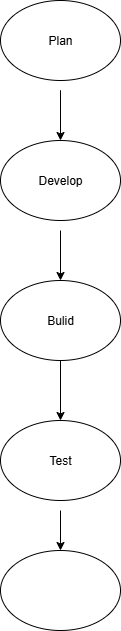

The diagram above was exported from draw.io. Its source (the exported page's mxGraphModel, read from the mxfile embedded in the PNG):
<mxGraphModel dx="1042" dy="1731" grid="1" gridSize="10" guides="1" tooltips="1" connect="1" arrows="1" fold="1" page="1" pageScale="1" pageWidth="827" pageHeight="1169" math="0" shadow="0">
  <root>
    <mxCell id="0" />
    <mxCell id="1" parent="0" />
    <mxCell id="3TrIb0sXZgFISAHQXqGH-1" value="Bulid" style="ellipse;whiteSpace=wrap;html=1;" vertex="1" parent="1">
      <mxGeometry x="340" y="140" width="120" height="80" as="geometry" />
    </mxCell>
    <mxCell id="3TrIb0sXZgFISAHQXqGH-2" value="Develop" style="ellipse;whiteSpace=wrap;html=1;" vertex="1" parent="1">
      <mxGeometry x="340" width="120" height="80" as="geometry" />
    </mxCell>
    <mxCell id="3TrIb0sXZgFISAHQXqGH-4" value="Test" style="ellipse;whiteSpace=wrap;html=1;" vertex="1" parent="1">
      <mxGeometry x="340" y="280" width="120" height="80" as="geometry" />
    </mxCell>
    <mxCell id="3TrIb0sXZgFISAHQXqGH-5" value="" style="ellipse;whiteSpace=wrap;html=1;" vertex="1" parent="1">
      <mxGeometry x="340" y="410" width="120" height="80" as="geometry" />
    </mxCell>
    <mxCell id="3TrIb0sXZgFISAHQXqGH-6" value="" style="endArrow=classic;html=1;rounded=0;entryX=0.5;entryY=0;entryDx=0;entryDy=0;" edge="1" parent="1" target="3TrIb0sXZgFISAHQXqGH-2">
      <mxGeometry width="50" height="50" relative="1" as="geometry">
        <mxPoint x="400" y="-40" as="sourcePoint" />
        <mxPoint x="430" y="60" as="targetPoint" />
        <Array as="points">
          <mxPoint x="400" y="-50" />
        </Array>
      </mxGeometry>
    </mxCell>
    <mxCell id="3TrIb0sXZgFISAHQXqGH-7" value="" style="endArrow=classic;html=1;rounded=0;" edge="1" parent="1" source="3TrIb0sXZgFISAHQXqGH-1">
      <mxGeometry width="50" height="50" relative="1" as="geometry">
        <mxPoint x="300" y="130" as="sourcePoint" />
        <mxPoint x="400" y="280" as="targetPoint" />
        <Array as="points">
          <mxPoint x="400" y="280" />
        </Array>
      </mxGeometry>
    </mxCell>
    <mxCell id="3TrIb0sXZgFISAHQXqGH-8" value="" style="endArrow=classic;html=1;rounded=0;entryX=0.5;entryY=0;entryDx=0;entryDy=0;" edge="1" parent="1" target="3TrIb0sXZgFISAHQXqGH-1">
      <mxGeometry width="50" height="50" relative="1" as="geometry">
        <mxPoint x="400" y="90" as="sourcePoint" />
        <mxPoint x="430" y="60" as="targetPoint" />
      </mxGeometry>
    </mxCell>
    <mxCell id="3TrIb0sXZgFISAHQXqGH-10" value="" style="endArrow=classic;html=1;rounded=0;entryX=0.5;entryY=0;entryDx=0;entryDy=0;" edge="1" parent="1" target="3TrIb0sXZgFISAHQXqGH-5">
      <mxGeometry width="50" height="50" relative="1" as="geometry">
        <mxPoint x="400" y="370" as="sourcePoint" />
        <mxPoint x="430" y="280" as="targetPoint" />
      </mxGeometry>
    </mxCell>
    <mxCell id="3TrIb0sXZgFISAHQXqGH-12" value="Plan" style="ellipse;whiteSpace=wrap;html=1;" vertex="1" parent="1">
      <mxGeometry x="340" y="-140" width="120" height="80" as="geometry" />
    </mxCell>
  </root>
</mxGraphModel>